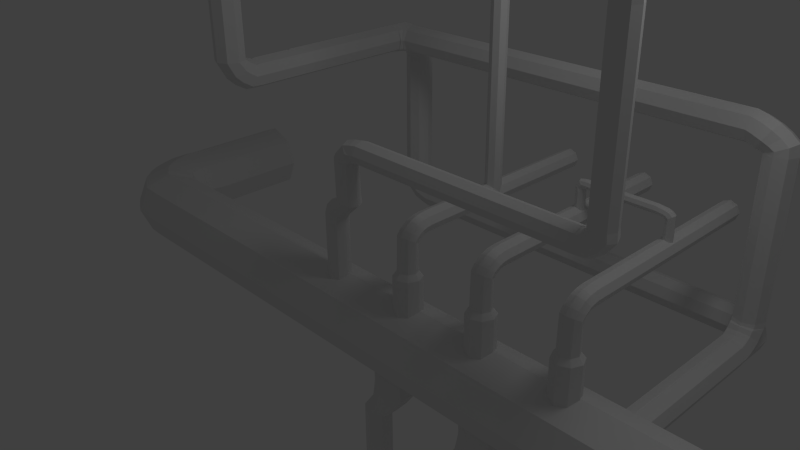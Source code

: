 # Source: Pipes.blend  (saved by Blender 2.63.0; exported with 4.5.12 LTS)
import bpy
from mathutils import Matrix  # noqa: F401  (used for matrix-valued properties, if any)

bpy.ops.wm.read_factory_settings(use_empty=True)
scene = bpy.context.scene
scene.name = 'Scene'

# ---- collections
col_collection_1 = bpy.data.collections.new('Collection 1'); scene.collection.children.link(col_collection_1)

# ---- world
world_world = bpy.data.worlds.new('World'); scene.world = world_world
world_world.color = (0.05088, 0.05088, 0.05088)
world_world.use_sun_shadow = False
world_world.sun_shadow_jitter_overblur = 0.0
world_world.cycles.sampling_method = 'MANUAL'
world_world.cycles.sample_map_resolution = 256

# ---- cameras
cam_camera = bpy.data.cameras.new('Camera')
cam_camera.clip_end = 100.0
cam_camera.lens = 35.0
cam_camera.sensor_width = 32.0
cam_camera.sensor_height = 18.0
cam_camera.ortho_scale = 7.314
cam_camera.dof.focus_distance = 0.0
cam_camera.dof.aperture_fstop = 128.0

# ---- lights
light_lamp = bpy.data.lights.new('Lamp', 'POINT')
light_lamp.transmission_factor = 0.0
light_lamp.cutoff_distance = 30.0
light_lamp.energy = 100.0
light_lamp.shadow_buffer_clip_start = 1.001
light_lamp.shadow_soft_size = 1.0
light_lamp.shadow_maximum_resolution = 0.006
light_lamp.use_absolute_resolution = True
light_lamp.cycles.use_multiple_importance_sampling = False

# ---- meshes
me_circle_010 = bpy.data.meshes.new('Circle.010')
me_circle_010.from_pydata([(0.5901, 0.5901, 2.347e-13), (0.5901, -0.5901, -2.347e-13), (-1.233e-09, 0.8345, 3.32e-13), (-7.419e-08, -0.8345, -3.32e-13), (0.8345, -3.648e-08, -1.451e-20), (-0.5901, -0.5901, -2.347e-13), (-0.8345, 9.951e-09, 3.959e-21), (-0.5901, 0.5901, 2.347e-13), (-0.5901, 0.5902, 8.561), (-1.233e-09, 0.8346, 8.561), (-0.8345, 9.352e-05, 8.561), (-0.5901, -0.59, 8.561), (-7.419e-08, -0.8344, 8.561), (0.5901, -0.59, 8.561), (0.8345, 9.348e-05, 8.561), (0.5901, 0.5902, 8.561), (0.5901, 0.5764, 9.012), (-1.233e-09, 0.8151, 9.064), (0.8345, 9.722e-05, 8.885), (0.5901, -0.5762, 8.758), (-7.419e-08, -0.8149, 8.706), (-0.5901, -0.5762, 8.758), (-0.8345, 9.727e-05, 8.885), (-0.5901, 0.5764, 9.012), (-0.5901, 0.4271, 9.47), (-1.233e-09, 0.6576, 9.551), (-0.8345, -0.1295, 9.274), (-0.5901, -0.6861, 9.078), (-7.419e-08, -0.9167, 8.997), (0.5901, -0.6861, 9.078), (0.8345, -0.1295, 9.274), (0.5901, 0.4271, 9.47), (-1.233e-09, 0.3711, 10.06), (0.5901, 0.1675, 9.924), (0.8345, -0.3239, 9.598), (0.5901, -0.8153, 9.271), (-7.419e-08, -1.019, 9.136), (-0.5901, -0.8153, 9.271), (-0.8345, -0.3239, 9.598), (-0.5901, 0.1675, 9.924), (-0.5901, -0.1393, 10.31), (-1.233e-09, 0.0177, 10.5), (-0.8345, -0.5183, 9.857), (-0.5901, -0.8974, 9.405), (-7.419e-08, -1.054, 9.217), (0.5901, -0.8974, 9.405), (0.8345, -0.5183, 9.857), (0.5901, -0.1393, 10.31), (0.5901, -0.5414, 10.56), (-1.233e-09, -0.4167, 10.77), (0.8345, -0.8423, 10.05), (0.5901, -1.143, 9.544), (-7.419e-08, -1.268, 9.334), (-0.5901, -1.143, 9.544), (-0.8345, -0.8423, 10.05), (-0.5901, -0.5414, 10.56), (-0.5901, -0.983, 10.82), (-1.233e-09, -0.9339, 11.06), (-0.8345, -1.102, 10.25), (-0.5901, -1.22, 9.668), (-7.419e-08, -1.269, 9.428), (0.5901, -1.22, 9.668), (0.8345, -1.102, 10.25), (0.5901, -0.983, 10.82), (-1.233e-09, -1.418, 11.15), (0.5901, -1.42, 10.9), (0.8345, -1.426, 10.31), (0.5901, -1.431, 9.721), (-7.419e-08, -1.433, 9.476), (-0.5901, -1.431, 9.721), (-0.8345, -1.426, 10.31), (-0.5901, -1.42, 10.9), (-1.233e-09, -10.04, 11.15), (-0.5901, -10.05, 10.9), (-0.8345, -10.05, 10.31), (-0.5901, -10.06, 9.721), (-7.419e-08, -10.06, 9.476), (0.5901, -10.06, 9.721), (0.8345, -10.05, 10.31), (0.5901, -10.05, 10.9), (0.5331, -10.56, 10.9), (0.003271, -10.3, 11.15), (0.7506, -10.68, 10.31), (0.5285, -10.57, 9.721), (-0.00327, -10.32, 9.476), (-0.5331, -10.06, 9.721), (-0.7506, -9.947, 10.31), (-0.5285, -10.05, 10.9), (-0.7651, -10.11, 9.721), (0.1171, -10.9, 10.9), (-0.319, -10.5, 11.15), (0.2947, -11.07, 10.31), (0.11, -10.91, 9.721), (-0.329, -10.51, 9.476), (-0.9428, -9.946, 10.31), (-0.758, -10.11, 10.9), (-0.9241, -10.17, 10.83), (-0.6256, -10.68, 11.08), (-1.051, -9.964, 10.24), (-0.9332, -10.18, 9.655), (-0.6386, -10.69, 9.41), (-0.3402, -11.2, 9.655), (-0.2127, -11.41, 10.24), (-0.331, -11.19, 10.83), (-1.116, -10.85, 11.11), (-0.9206, -11.41, 10.87), (-0.8457, -11.65, 10.29), (-0.935, -11.43, 9.695), (-1.136, -10.88, 9.444), (-1.331, -10.32, 9.682), (-1.406, -10.08, 10.27), (-1.317, -10.3, 10.86), (-1.42, -10.93, 11.13), (-1.439, -10.35, 10.87), (-1.459, -10.12, 10.27), (-1.468, -10.39, 9.691), (-1.461, -10.98, 9.466), (-1.442, -11.57, 9.73), (-1.421, -11.79, 10.33), (-1.412, -11.53, 10.91), (-23.57, -10.93, 11.13), (-23.57, -11.53, 10.91), (-23.58, -11.79, 10.33), (-23.6, -11.57, 9.73), (-23.62, -10.98, 9.466), (-23.62, -10.39, 9.691), (-23.61, -10.12, 10.27), (-23.59, -10.35, 10.87), (-24.03, -10.93, 11.11), (-23.98, -10.35, 10.85), (-23.84, -10.12, 10.27), (-23.69, -10.39, 9.706), (-23.62, -10.98, 9.492), (-23.67, -11.57, 9.751), (-23.82, -11.79, 10.33), (-23.97, -11.53, 10.89), (-24.56, -10.93, 10.87), (-24.43, -11.53, 10.68), (-24.14, -11.79, 10.18), (-23.84, -11.57, 9.658), (-23.72, -10.98, 9.423), (-23.84, -10.39, 9.611), (-24.14, -10.12, 10.11), (-24.44, -10.35, 10.63), (-24.82, -10.35, 10.35), (-25.01, -10.93, 10.53), (-24.36, -10.12, 9.957), (-23.91, -10.39, 9.586), (-23.73, -10.98, 9.451), (-23.93, -11.57, 9.631), (-24.38, -11.79, 10.02), (-24.83, -11.53, 10.39), (-25.07, -11.53, 9.955), (-25.28, -10.93, 10.04), (-24.55, -11.79, 9.706), (-24.01, -11.57, 9.441), (-23.78, -10.98, 9.314), (-23.98, -10.39, 9.401), (-24.51, -10.12, 9.649), (-25.05, -10.35, 9.914), (-25.25, -10.35, 9.499), (-25.51, -10.93, 9.543), (-24.66, -10.12, 9.423), (-24.08, -10.39, 9.359), (-23.86, -10.98, 9.345), (-24.12, -11.57, 9.39), (-24.71, -11.79, 9.466), (-25.29, -11.53, 9.53), (-25.29, -11.53, 9.074), (-25.52, -10.93, 9.063), (-24.71, -11.79, 9.074), (-24.11, -11.57, 9.064), (-23.85, -10.98, 9.049), (-24.07, -10.39, 9.038), (-24.66, -10.12, 9.037), (-25.25, -10.35, 9.048), (-25.52, -10.93, -0.8134), (-25.25, -10.35, -0.8285), (-24.66, -10.12, -0.8388), (-24.07, -10.39, -0.8383), (-23.85, -10.98, -0.8273), (-24.11, -11.57, -0.8123), (-24.71, -11.79, -0.802), (-25.29, -11.53, -0.8024), (-25.52, -10.93, -1.289), (-25.29, -11.49, -1.1), (-24.71, -11.75, -1.02), (-24.11, -11.54, -1.097), (-23.85, -10.98, -1.285), (-24.07, -10.42, -1.474), (-24.66, -10.17, -1.554), (-25.25, -10.38, -1.477), (-25.25, -10.73, -2.073), (-25.52, -11.16, -1.688), (-24.66, -10.56, -2.225), (-24.07, -10.76, -2.055), (-23.85, -11.22, -1.663), (-24.11, -11.65, -1.279), (-24.71, -11.82, -1.127), (-25.29, -11.61, -1.297), (-25.52, -11.4, -2.008), (-25.29, -11.7, -1.487), (-24.71, -11.83, -1.259), (-24.11, -11.72, -1.457), (-23.85, -11.44, -1.966), (-24.07, -11.15, -2.487), (-24.66, -11.02, -2.715), (-25.25, -11.12, -2.516), (-25.25, -11.49, -2.729), (-25.52, -11.64, -2.167), (-24.66, -11.44, -2.947), (-24.07, -11.51, -2.694), (-23.85, -11.67, -2.117), (-24.11, -11.82, -1.556), (-24.71, -11.88, -1.338), (-25.29, -11.8, -1.591), (-25.29, -11.96, -1.806), (-25.52, -11.96, -2.404), (-24.71, -11.96, -1.542), (-24.11, -11.97, -1.766), (-23.85, -9.853, -2.354), (-24.07, -11.98, -2.946), (-24.66, -11.97, -3.21), (-25.25, -11.97, -2.985), (-25.52, -21.58, -2.41), (-25.25, -21.59, -2.991), (-24.65, -21.6, -3.216), (-24.07, -21.6, -2.952), (-23.85, -21.6, -2.354), (-24.11, -21.59, -1.772), (-24.71, -21.58, -1.548), (-25.29, -21.58, -1.812), (-25.34, -11.55, -1.509), (-25.58, -10.96, -1.51), (-24.16, -11.55, -1.509), (-24.75, -11.79, -1.508), (-23.91, -10.96, -1.511), (-24.16, -10.37, -1.512), (-25.34, -10.37, -1.512), (-24.75, -10.12, -1.513), (-24.15, -11.52, 7.052), (-24.74, -11.77, 7.053), (-23.91, -10.93, 7.05), (-24.15, -10.34, 7.048), (-24.74, -10.1, 7.048), (-25.33, -10.34, 7.049), (-25.58, -10.93, 7.05), (-25.33, -11.52, 7.052), (-25.33, -11.51, 7.503), (-24.74, -11.75, 7.556), (-25.58, -10.93, 7.374), (-25.33, -10.36, 7.246), (-24.74, -10.12, 7.193), (-24.15, -10.36, 7.246), (-23.91, -10.93, 7.374), (-24.15, -11.51, 7.503), (-24.15, -11.36, 7.96), (-24.74, -11.59, 8.042), (-23.91, -10.8, 7.762), (-24.15, -10.25, 7.565), (-24.74, -10.02, 7.483), (-25.33, -10.25, 7.565), (-25.58, -10.8, 7.763), (-25.33, -11.36, 7.96), (-24.74, -11.3, 8.55), (-25.33, -11.1, 8.414), (-25.58, -10.61, 8.086), (-25.33, -10.12, 7.758), (-24.74, -9.913, 7.622), (-24.15, -10.12, 7.758), (-23.91, -10.61, 8.086), (-24.15, -11.1, 8.414), (-24.15, -10.79, 8.798), (-24.74, -10.95, 8.986), (-23.91, -10.41, 8.345), (-24.15, -10.03, 7.891), (-24.74, -9.877, 7.704), (-25.33, -10.03, 7.892), (-25.58, -10.41, 8.345), (-25.33, -10.79, 8.798), (-25.33, -10.39, 9.047), (-24.74, -10.51, 9.257), (-25.58, -10.09, 8.538), (-25.33, -9.787, 8.03), (-24.74, -9.663, 7.819), (-24.15, -9.787, 8.03), (-23.91, -10.09, 8.538), (-24.15, -10.39, 9.047), (-24.15, -9.944, 9.31), (-24.74, -9.992, 9.55), (-23.91, -9.827, 8.732), (-24.15, -9.71, 8.153), (-24.74, -9.662, 7.914), (-25.33, -9.71, 8.154), (-25.58, -9.827, 8.732), (-25.33, -9.944, 9.31), (-24.74, -9.508, 9.63), (-25.33, -9.506, 9.386), (-25.58, -9.503, 8.796), (-25.33, -9.499, 8.206), (-24.74, -9.498, 7.961), (-24.15, -9.499, 8.206), (-23.91, -9.503, 8.796), (-24.15, -9.506, 9.386), (-24.74, -0.8812, 9.605), (-24.15, -0.8799, 9.36), (-23.91, -0.8764, 8.77), (-24.15, -0.8728, 8.18), (-24.74, -0.8711, 7.936), (-25.33, -0.8724, 8.18), (-25.57, -0.8759, 8.771), (-25.33, -0.8795, 9.361), (-25.27, -0.362, 9.359), (-24.74, -0.6212, 9.604), (-25.49, -0.2521, 8.769), (-25.27, -0.3559, 8.179), (-24.74, -0.6127, 7.935), (-24.21, -0.8719, 8.18), (-23.99, -0.9818, 8.77), (-24.21, -0.878, 9.36), (-23.98, -0.8209, 9.36), (-24.42, -0.4257, 9.603), (-24.86, -0.02874, 9.358), (-25.03, 0.1375, 8.767), (-24.85, -0.02437, 8.178), (-24.41, -0.4195, 7.934), (-23.97, -0.8165, 8.18), (-23.8, -0.9828, 8.77), (-23.82, -0.7542, 9.294), (-24.11, -0.2443, 9.537), (-23.69, -0.9646, 8.704), (-23.81, -0.7524, 8.114), (-24.1, -0.2417, 7.868), (-24.4, 0.2681, 8.111), (-24.53, 0.4786, 8.7), (-24.41, 0.2663, 9.291), (-23.62, -0.07409, 9.57), (-23.82, 0.485, 9.33), (-23.89, 0.723, 8.742), (-23.8, 0.5005, 8.15), (-23.6, -0.0521, 7.901), (-23.41, -0.6112, 8.14), (-23.33, -0.8492, 8.728), (-23.42, -0.6267, 9.32), (-23.32, 0.001232, 9.59), (-23.3, -0.5809, 9.328), (-23.28, -0.8071, 8.731), (-23.27, -0.5447, 8.149), (-23.28, 0.0525, 7.923), (-23.3, 0.6347, 8.185), (-23.32, 0.8608, 8.782), (-23.33, 0.5984, 9.364), (-1.166, -0.005657, 9.585), (-1.173, 0.5915, 9.359), (-1.164, 0.8539, 8.776), (-1.144, 0.6278, 8.179), (-1.125, 0.04561, 7.917), (-1.117, -0.5516, 8.144), (-1.127, -0.8139, 8.726), (-1.146, -0.5878, 9.323), (-0.705, -0.005877, 9.559), (-0.7582, -0.588, 9.302), (-0.9014, -0.814, 8.722), (-1.051, -0.5515, 8.159), (-1.119, 0.04569, 7.943), (-1.065, 0.6278, 8.2), (-0.9222, 0.8538, 8.78), (-0.7729, 0.5914, 9.343), (-0.1811, -0.006754, 9.316), (-0.305, 0.5906, 9.127), (-0.6021, 0.8533, 8.627), (-0.8985, 0.6275, 8.108), (-1.02, 0.04545, 7.875), (-0.8966, -0.5519, 8.064), (-0.5995, -0.8146, 8.565), (-0.3031, -0.5888, 9.083), (0.07605, -0.5897, 8.8), (0.2698, -0.007891, 8.978), (-0.3775, -0.8151, 8.41), (-0.8253, -0.552, 8.039), (-1.005, 0.04553, 7.902), (-0.8111, 0.6274, 8.08), (-0.3575, 0.8527, 8.47), (0.0902, 0.5896, 8.841), (0.3313, 0.5882, 8.404), (0.5387, -0.009405, 8.492), (-0.1944, 0.8518, 8.155), (-0.7305, 0.6268, 7.891), (-0.9629, 0.04512, 7.766), (-0.7554, -0.5525, 7.854), (-0.2297, -0.8161, 8.103), (0.3063, -0.5911, 8.367), (0.5106, -0.5924, 7.952), (0.7715, -0.01094, 7.994), (-0.08261, -0.8168, 7.877), (-0.6606, -0.5527, 7.812), (-0.8848, 0.04518, 7.797), (-0.6238, 0.6266, 7.839), (-0.03061, 0.851, 7.914), (0.5474, 0.5869, 7.979), (0.553, 0.5856, 7.523), (0.7773, -0.01236, 7.514), (-0.0285, 0.8499, 7.523), (-0.6265, 0.6257, 7.513), (-0.8907, 0.04431, 7.5), (-0.6664, -0.5536, 7.491), (-0.0849, -0.8179, 7.491), (0.5131, -0.5937, 7.5), (0.775, -0.04145, -2.362), (0.5107, -0.6228, -2.376), (-0.08724, -0.847, -2.385), (-0.6687, -0.5827, -2.385), (-0.893, 0.01522, -2.376), (-0.6288, 0.5966, -2.363), (-0.03084, 0.8208, -2.353), (0.5506, 0.5565, -2.353), (0.7748, -0.04364, -2.838), (0.5505, 0.5242, -2.65), (-0.0309, 0.7765, -2.571), (-0.6289, 0.5654, -2.647), (-0.8932, 0.01467, -2.834), (-0.6688, -0.5532, -3.021), (-0.0874, -0.8055, -3.1), (0.5106, -0.5944, -3.024), (0.5106, -0.2462, -3.621), (0.7748, 0.1913, -3.238), (-0.08744, -0.412, -3.772), (-0.6689, -0.209, -3.603), (-0.8932, 0.244, -3.212), (-0.6289, 0.6815, -2.829), (-0.03091, 0.8473, -2.678), (0.5505, 0.6443, -2.848), (0.7748, 0.4295, -3.558), (0.5505, 0.7249, -3.038), (-0.03093, 0.8593, -2.81), (-0.6289, 0.7539, -3.008), (-0.8932, 0.4706, -3.516), (-0.6689, 0.1752, -4.036), (-0.08741, 0.0408, -4.264), (0.5106, 0.1461, -4.066), (0.5106, 0.5152, -4.279), (0.7749, 0.6679, -3.718), (-0.08734, 0.4607, -4.497), (-0.6688, 0.5364, -4.244), (-0.8931, 0.6979, -3.668), (-0.6289, 0.8505, -3.107), (-0.03094, 0.905, -2.889), (0.5505, 0.8293, -3.143), (0.5505, 0.9842, -3.358), (0.7749, 0.9856, -3.956), (-0.03096, 0.9881, -3.093), (-0.6289, 0.9951, -3.318), (-0.8931, 1.001, -3.899), (-0.6687, 1.002, -4.497), (-0.08723, 0.9983, -4.761), (0.5107, 0.9914, -4.537), (0.7785, 12.73, -3.99), (0.5144, 12.73, -4.572), (-0.08359, 12.74, -4.796), (-0.6651, 12.74, -4.532), (-0.8895, 12.74, -3.934), (-0.6253, 12.74, -3.352), (-0.02732, 12.73, -3.128), (0.5542, 12.73, -3.392), (-13.12, -4.458, 3.129), (-13.43, -4.46, 2.383), (-12.81, -4.46, 2.383), (-12.81, -4.458, 3.001), (-12.68, -4.459, 2.692), (-13.12, -4.46, 2.255), (-13.56, -4.459, 2.692), (-13.43, -4.458, 3.001), (-13.42, 7.971, 2.964), (-13.11, 7.972, 3.092), (-13.55, 7.97, 2.655), (-13.42, 7.97, 2.346), (-13.11, 7.969, 2.218), (-12.81, 7.969, 2.346), (-12.68, 7.97, 2.655), (-12.81, 7.971, 2.964), (-22.6, -9.279, -2.508), (-23.14, -9.279, -2.732), (-23.37, -9.281, -3.272), (-23.14, -9.282, -3.811), (-22.6, -9.283, -4.035), (-22.06, -9.283, -3.812), (-21.84, -9.281, -3.272), (-22.06, -9.279, -2.732), (-22.6, -7.178, -2.514), (-22.06, -7.179, -2.738), (-21.84, -7.18, -3.278), (-22.06, -7.182, -3.818), (-22.6, -7.182, -4.041), (-23.14, -7.182, -3.818), (-23.37, -7.18, -3.278), (-23.14, -7.178, -2.738), (-22.6, -6.879, -2.738), (-22.98, -6.879, -2.897), (-23.14, -6.88, -3.279), (-22.98, -6.881, -3.661), (-22.6, -6.882, -3.819), (-22.22, -6.881, -3.661), (-22.06, -6.88, -3.279), (-22.22, -6.879, -2.897), (-22.6, -5.447, -2.807), (-22.98, -5.372, -2.947), (-23.14, -5.192, -3.284), (-22.98, -5.012, -3.621), (-22.6, -4.938, -3.761), (-22.22, -5.012, -3.621), (-22.06, -5.192, -3.284), (-22.22, -5.372, -2.947), (-22.6, -5.303, -2.674), (-22.22, -5.205, -2.798), (-22.06, -4.967, -3.097), (-22.22, -4.729, -3.396), (-22.6, -4.63, -3.52), (-22.98, -4.728, -3.396), (-23.14, -4.966, -3.097), (-22.98, -5.205, -2.798), (-22.98, -5.054, -2.541), (-22.6, -5.184, -2.451), (-23.14, -4.74, -2.76), (-22.98, -4.427, -2.979), (-22.6, -4.297, -3.069), (-22.22, -4.427, -2.979), (-22.06, -4.741, -2.76), (-22.22, -5.054, -2.541), (-22.22, -5.023, -2.365), (-22.6, -5.172, -2.31), (-22.06, -4.665, -2.498), (-22.22, -4.306, -2.63), (-22.6, -4.158, -2.685), (-22.98, -4.306, -2.63), (-23.14, -4.665, -2.497), (-22.98, -5.023, -2.365), (-22.98, -5.008, -2.197), (-22.6, -5.167, -2.197), (-23.14, -4.626, -2.197), (-22.98, -4.244, -2.198), (-22.6, -4.086, -2.198), (-22.22, -4.244, -2.198), (-22.06, -4.626, -2.198), (-22.22, -5.009, -2.197), (-22.6, -5.133, 9.244), (-22.22, -4.975, 9.243), (-22.06, -4.593, 9.243), (-22.22, -4.211, 9.243), (-22.6, -4.052, 9.243), (-22.98, -4.21, 9.243), (-23.14, -4.592, 9.243), (-22.98, -4.975, 9.244), (-22.65, -4.238, 3.775), (-22.83, -4.239, 3.699), (-22.91, -4.239, 3.516), (-22.83, -4.24, 3.332), (-22.65, -4.24, 3.256), (-22.47, -4.24, 3.332), (-22.39, -4.239, 3.515), (-22.47, -4.239, 3.699), (-22.49, -3.125, 3.696), (-22.42, -3.161, 3.512), (-22.49, -3.126, 3.329), (-22.81, -2.953, 3.328), (-22.88, -2.917, 3.512), (-22.81, -2.952, 3.695), (-22.65, -3.038, 3.771), (-22.8, -2.931, 3.695), (-22.86, -2.887, 3.512), (-22.8, -2.932, 3.328), (-22.65, -3.04, 3.252), (-22.5, -3.147, 3.329), (-22.44, -3.191, 3.512), (-22.5, -3.146, 3.696), (-22.37, -3.054, 3.695), (-22.5, -2.926, 3.771), (-22.32, -3.108, 3.512), (-22.37, -3.056, 3.328), (-22.5, -2.927, 3.252), (-22.63, -2.798, 3.328), (-22.69, -2.745, 3.511), (-22.63, -2.797, 3.695), (-22.45, -2.734, 3.694), (-22.35, -2.888, 3.771), (-22.49, -2.671, 3.511), (-22.45, -2.735, 3.327), (-22.35, -2.89, 3.252), (-22.25, -3.044, 3.328), (-22.21, -3.107, 3.512), (-22.25, -3.043, 3.695), (-21.94, -3.035, 3.695), (-21.94, -2.851, 3.771), (-21.94, -3.111, 3.512), (-21.94, -3.036, 3.328), (-21.94, -2.852, 3.252), (-21.94, -2.669, 3.327), (-21.94, -2.592, 3.51), (-21.94, -2.668, 3.694), (-18.22, -2.852, 3.77), (-18.17, -2.676, 3.693), (-18.15, -2.604, 3.51), (-18.17, -2.678, 3.326), (-18.23, -2.854, 3.251), (-18.28, -3.029, 3.327), (-18.3, -3.101, 3.511), (-18.28, -3.028, 3.694), (-18.0, -2.852, 3.77), (-18.13, -2.984, 3.694), (-18.18, -3.039, 3.511), (-18.13, -2.985, 3.327), (-18.0, -2.854, 3.251), (-17.87, -2.722, 3.326), (-17.82, -2.667, 3.51), (-17.87, -2.721, 3.693), (-17.76, -2.891, 3.694), (-17.92, -2.965, 3.77), (-17.69, -2.86, 3.51), (-17.76, -2.892, 3.327), (-17.93, -2.966, 3.251), (-18.09, -3.04, 3.327), (-18.16, -3.071, 3.511), (-18.09, -3.039, 3.694), (-17.85, -3.077, 3.77), (-18.03, -3.096, 3.694), (-18.11, -3.105, 3.511), (-18.03, -3.097, 3.328), (-17.85, -3.079, 3.251), (-17.67, -3.06, 3.327), (-17.59, -3.051, 3.511), (-17.67, -3.059, 3.694), (-17.7, -3.267, 3.695), (-17.89, -3.265, 3.771), (-17.63, -3.269, 3.511), (-17.7, -3.268, 3.328), (-17.89, -3.266, 3.252), (-18.07, -3.264, 3.328), (-18.15, -3.262, 3.512), (-18.07, -3.263, 3.695), (-17.89, -4.78, 3.775), (-18.07, -4.778, 3.699), (-18.15, -4.778, 3.516), (-18.07, -4.779, 3.332), (-17.89, -4.782, 3.256), (-17.7, -4.784, 3.332), (-17.63, -4.784, 3.516), (-17.7, -4.783, 3.699), (-17.81, -9.28, -2.509), (-18.35, -9.281, -2.733), (-18.57, -9.282, -3.273), (-18.35, -9.284, -3.813), (-17.81, -9.285, -4.036), (-17.27, -9.284, -3.813), (-17.04, -9.283, -3.273), (-17.27, -9.281, -2.733), (-17.81, -7.179, -2.516), (-17.27, -7.18, -2.739), (-17.04, -7.182, -3.279), (-17.27, -7.183, -3.819), (-17.81, -7.184, -4.042), (-18.35, -7.183, -3.819), (-18.57, -7.181, -3.279), (-18.35, -7.18, -2.739), (-17.81, -6.88, -2.739), (-18.19, -6.88, -2.898), (-18.35, -6.881, -3.28), (-18.19, -6.883, -3.662), (-17.81, -6.883, -3.82), (-17.42, -6.883, -3.662), (-17.27, -6.882, -3.28), (-17.42, -6.881, -2.898), (-17.42, -5.014, -3.622), (-18.19, -5.014, -3.622), (-18.35, -5.193, -3.285), (-17.81, -5.448, -2.808), (-18.19, -5.373, -2.948), (-17.81, -4.939, -3.762), (-17.26, -5.194, -3.285), (-17.42, -5.374, -2.948), (-17.81, -5.305, -2.675), (-17.42, -5.206, -2.799), (-17.26, -4.968, -3.098), (-17.42, -4.73, -3.397), (-17.81, -4.631, -3.521), (-18.19, -4.73, -3.397), (-18.35, -4.968, -3.098), (-18.19, -5.206, -2.799), (-18.19, -5.055, -2.542), (-17.81, -5.185, -2.452), (-18.35, -4.742, -2.761), (-18.19, -4.428, -2.98), (-17.8, -4.299, -3.07), (-17.42, -4.429, -2.98), (-17.26, -4.742, -2.761), (-17.42, -5.055, -2.542), (-17.42, -5.025, -2.366), (-17.81, -5.173, -2.311), (-17.26, -4.666, -2.499), (-17.42, -4.308, -2.632), (-17.8, -4.159, -2.686), (-18.19, -4.308, -2.631), (-18.35, -4.666, -2.499), (-18.19, -5.024, -2.366), (-18.19, -5.01, -2.198), (-17.81, -5.168, -2.198), (-18.35, -4.628, -2.199), (-18.19, -4.245, -2.199), (-17.8, -4.087, -2.199), (-17.42, -4.246, -2.199), (-17.26, -4.628, -2.199), (-17.42, -5.01, -2.199), (-17.8, -5.135, 9.242), (-17.42, -4.976, 9.242), (-17.26, -4.594, 9.242), (-17.42, -4.212, 9.242), (-17.8, -4.054, 9.242), (-18.18, -4.212, 9.242), (-18.34, -4.594, 9.242), (-18.18, -4.976, 9.242), (-13.07, -9.282, -2.511), (-13.61, -9.282, -2.734), (-13.84, -9.284, -3.274), (-13.61, -9.285, -3.814), (-13.08, -9.286, -4.037), (-12.54, -9.286, -3.814), (-12.31, -9.284, -3.274), (-12.53, -9.282, -2.734), (-13.07, -7.181, -2.517), (-12.53, -7.182, -2.74), (-12.31, -7.183, -3.28), (-12.53, -7.185, -3.82), (-13.07, -7.185, -4.044), (-13.61, -7.185, -3.82), (-13.84, -7.183, -3.28), (-13.61, -7.181, -2.74), (-13.07, -6.882, -2.741), (-13.46, -6.882, -2.899), (-13.61, -6.883, -3.281), (-13.46, -6.884, -3.663), (-13.07, -6.885, -3.822), (-12.69, -6.884, -3.663), (-12.53, -6.883, -3.281), (-12.69, -6.882, -2.899), (-13.07, -5.45, -2.809), (-12.69, -5.375, -2.949), (-13.07, -4.941, -3.763), (-13.61, -5.195, -3.286), (-13.46, -5.375, -2.949), (-13.46, -5.015, -3.623), (-12.69, -5.015, -3.623), (-12.53, -5.195, -3.286), (-13.07, -5.306, -2.676), (-12.69, -5.208, -2.8), (-12.53, -4.97, -3.099), (-12.69, -4.732, -3.398), (-13.07, -4.633, -3.522), (-13.46, -4.731, -3.398), (-13.61, -4.969, -3.099), (-13.46, -5.207, -2.8), (-13.46, -5.057, -2.543), (-13.07, -5.187, -2.453), (-13.61, -4.743, -2.762), (-13.46, -4.43, -2.981), (-13.07, -4.3, -3.072), (-12.69, -4.43, -2.981), (-12.53, -4.744, -2.762), (-12.69, -5.057, -2.544), (-12.69, -5.026, -2.367), (-13.07, -5.174, -2.312), (-12.53, -4.668, -2.5), (-12.69, -4.309, -2.633), (-13.07, -4.161, -2.688), (-13.46, -4.309, -2.632), (-13.61, -4.667, -2.5), (-13.46, -5.026, -2.367), (-13.46, -5.011, -2.2), (-13.07, -5.17, -2.2), (-13.61, -4.629, -2.2), (-13.46, -4.247, -2.2), (-13.07, -4.089, -2.2), (-12.69, -4.247, -2.2), (-12.53, -4.629, -2.2), (-12.69, -5.012, -2.2), (-13.07, -5.136, 9.241), (-12.69, -4.978, 9.241), (-12.53, -4.596, 9.241), (-12.69, -4.213, 9.241), (-13.07, -4.055, 9.241), (-13.45, -4.213, 9.241), (-13.61, -4.595, 9.241), (-13.45, -4.978, 9.241), (-7.946, -9.689, -2.413), (-8.614, -9.69, -2.69), (-7.946, -9.695, -4.302), (-7.279, -9.694, -4.026), (-7.002, -9.692, -3.358), (-7.278, -9.69, -2.69), (-8.614, -9.694, -4.025), (-8.89, -9.692, -3.357), (-7.946, -9.69, -2.732), (-8.389, -9.69, -2.915), (-8.572, -9.692, -3.358), (-8.389, -9.693, -3.8), (-7.946, -9.694, -3.984), (-7.504, -9.693, -3.801), (-7.32, -9.692, -3.358), (-7.503, -9.691, -2.915), (-7.508, -5.536, -2.927), (-7.945, -5.606, -2.744), (-8.382, -5.677, -2.927), (-8.563, -5.708, -3.369), (-8.382, -5.68, -3.812), (-7.945, -5.61, -3.996), (-7.508, -5.539, -3.813), (-7.327, -5.508, -3.37), (-7.69, -4.998, -2.929), (-7.531, -4.908, -3.372), (-7.691, -5.0, -3.814), (-8.075, -5.221, -3.997), (-8.459, -5.441, -3.813), (-8.618, -5.531, -3.37), (-8.458, -5.438, -2.927), (-8.074, -5.217, -2.745), (-8.528, -4.893, -2.746), (-8.942, -5.051, -2.928), (-9.114, -5.117, -3.371), (-8.942, -5.053, -3.814), (-8.528, -4.897, -3.998), (-8.114, -4.739, -3.815), (-7.943, -4.673, -3.372), (-8.114, -4.736, -2.93), (-8.544, -4.505, -2.93), (-8.362, -4.48, -3.373), (-8.544, -4.508, -3.816), (-8.982, -4.572, -3.999), (-9.42, -4.636, -3.815), (-9.601, -4.661, -3.372), (-9.42, -4.633, -2.93), (-8.982, -4.569, -2.746), (-8.917, -4.245, -2.747), (-9.359, -4.242, -2.931), (-9.543, -4.242, -3.373), (-9.36, -4.245, -3.816), (-8.917, -4.248, -4.0), (-8.474, -4.251, -3.816), (-8.291, -4.251, -3.374), (-8.474, -4.248, -2.931), (-8.413, -2.238, -2.937), (-8.232, -2.213, -3.38), (-8.413, -2.24, -3.822), (-8.852, -2.304, -4.005), (-9.29, -2.366, -3.822), (-9.471, -2.391, -3.379), (-9.29, -2.364, -2.936), (-8.851, -2.3, -2.753), (-8.981, -2.105, -2.754), (-9.399, -2.251, -2.937), (-9.573, -2.312, -3.379), (-9.4, -2.253, -3.822), (-8.981, -2.109, -4.006), (-8.563, -1.964, -3.823), (-8.389, -1.903, -3.381), (-8.562, -1.962, -2.938), (-9.117, -1.409, -2.939), (-8.985, -1.282, -3.382), (-9.117, -1.411, -3.825), (-9.435, -1.72, -4.007), (-9.753, -2.028, -3.823), (-9.884, -2.154, -3.379), (-9.752, -2.025, -2.937), (-9.435, -1.716, -2.755), (-9.694, -1.716, -2.755), (-9.77, -2.153, -2.937), (-9.801, -2.335, -3.379), (-9.77, -2.156, -3.822), (-9.694, -1.72, -4.007), (-9.618, -1.283, -3.825), (-9.587, -1.101, -3.383), (-9.618, -1.281, -2.939), (-10.03, -1.209, -2.939), (-10.04, -1.027, -3.383), (-10.03, -1.212, -3.825), (-10.02, -1.655, -4.007), (-10.0, -2.097, -3.822), (-9.999, -2.279, -3.379), (-10.0, -2.094, -2.937), (-10.02, -1.651, -2.755), (-22.71, -2.09, -2.934), (-22.7, -2.275, -3.376), (-22.71, -2.093, -3.819), (-22.74, -1.208, -3.822), (-22.74, -1.024, -3.38), (-22.74, -1.206, -2.936), (-22.68, -1.208, -2.936), (-22.66, -1.026, -3.38), (-22.68, -1.21, -3.822), (-22.72, -1.651, -4.004), (-22.77, -2.091, -3.819), (-22.79, -2.272, -3.376), (-22.77, -2.088, -2.934), (-22.72, -1.647, -2.752), (-23.11, -1.647, -2.752), (-23.29, -2.052, -2.934), (-23.37, -2.221, -3.376), (-23.29, -2.055, -3.819), (-23.11, -1.651, -4.004), (-22.93, -1.246, -3.822), (-22.86, -1.078, -3.38), (-22.93, -1.244, -2.936), (-23.32, -0.9195, -2.937), (-23.25, -0.7534, -3.38), (-23.32, -0.9221, -3.823), (-23.68, -1.73, -3.82), (-23.76, -1.897, -3.377), (-23.68, -1.728, -2.935), (-23.5, -1.323, -2.753), (-23.8, -1.652, -2.935), (-23.92, -1.79, -3.377), (-23.8, -1.655, -3.82), (-23.5, -1.327, -4.005), (-23.2, -0.9975, -3.822), (-23.08, -0.86, -3.38), (-23.2, -0.9949, -2.937), (-23.34, -0.8539, -2.937), (-23.17, -0.7949, -3.38), (-23.34, -0.8565, -3.823), (-23.76, -1.003, -4.006), (-24.18, -1.148, -3.822), (-24.35, -1.207, -3.379), (-24.18, -1.145, -2.936), (-23.76, -0.9989, -2.753), (-23.7, -0.7397, -2.754), (-24.14, -0.7438, -2.937), (-24.32, -0.7465, -3.38), (-24.14, -0.7464, -3.823), (-23.7, -0.7433, -4.006), (-23.25, -0.7392, -3.823), (-23.07, -0.7365, -3.38), (-23.25, -0.7366, -2.938), (-23.25, 7.561, -2.962), (-23.07, 7.561, -3.405), (-23.25, 7.558, -3.848), (-23.69, 7.554, -4.031), (-24.14, 7.551, -3.847), (-24.32, 7.551, -3.405), (-24.14, 7.553, -2.962), (-23.69, 7.558, -2.779), (-23.32, -13.16, -1.86), (-24.33, -13.16, -2.442), (-24.33, -13.16, -3.604), (-23.32, -13.16, -4.186), (-22.32, -13.16, -3.605), (-22.32, -13.16, -2.442), (-22.35, -14.3, -2.439), (-23.33, -14.57, -4.182), (-23.32, -14.56, -1.856), (-22.35, -14.3, -3.601), (-24.3, -14.82, -3.599), (-24.3, -14.82, -2.437), (-22.94, -15.34, -2.035), (-23.69, -15.73, -2.525), (-23.69, -15.73, -3.506), (-22.94, -15.34, -3.999), (-22.18, -14.95, -3.509), (-22.18, -14.95, -2.527), (-21.96, -15.66, -2.62), (-21.96, -15.66, -3.412), (-22.47, -16.12, -3.807), (-22.98, -16.57, -3.409), (-22.98, -16.57, -2.617), (-22.47, -16.12, -2.223), (-21.93, -20.32, -2.21), (-22.57, -18.36, -2.662), (-22.57, -17.65, -3.357), (-21.93, -16.74, -3.805), (-21.24, -16.69, -3.409), (-21.24, -16.69, -2.617), (-21.24, -21.67, -2.603), (-21.24, -21.67, -3.395), (-21.93, -21.73, -3.79), (-22.5, -21.76, -3.328), (-22.5, -21.76, -2.668), (-21.93, -21.72, -2.206), (-17.88, -13.16, -1.862), (-18.89, -13.16, -2.443), (-18.89, -13.16, -3.606), (-17.88, -13.17, -4.187), (-16.87, -13.17, -3.606), (-16.87, -13.16, -2.443), (-16.91, -14.3, -3.603), (-17.88, -14.57, -4.183), (-17.88, -14.56, -1.858), (-16.91, -14.3, -2.44), (-18.85, -14.83, -3.601), (-18.85, -14.82, -2.438), (-17.49, -15.34, -2.036), (-18.25, -15.73, -2.526), (-18.25, -15.73, -3.508), (-17.49, -15.34, -4.0), (-16.73, -14.95, -3.51), (-16.73, -14.95, -2.529), (-16.51, -15.66, -2.621), (-16.51, -15.67, -3.413), (-17.02, -16.12, -3.808), (-17.54, -16.57, -3.411), (-17.54, -16.57, -2.618), (-17.02, -16.12, -2.224), (-16.48, -16.74, -2.222), (-17.16, -16.79, -2.618), (-17.16, -16.79, -3.41), (-16.48, -16.74, -3.806), (-15.8, -16.69, -3.411), (-15.8, -16.69, -2.619), (-15.8, -21.67, -2.604), (-15.8, -21.68, -3.396), (-16.48, -21.73, -3.792), (-17.17, -21.78, -3.395), (-17.17, -21.78, -2.603), (-16.48, -21.72, -2.207), (-11.79, -13.16, -1.863), (-12.79, -13.16, -2.444), (-12.79, -13.17, -3.607), (-11.79, -13.17, -4.189), (-10.78, -13.17, -3.608), (-10.78, -13.16, -2.445), (-10.81, -14.3, -2.441), (-12.76, -14.83, -3.602), (-10.81, -14.31, -3.604), (-11.79, -14.57, -4.185), (-12.76, -14.82, -2.439), (-11.79, -14.56, -1.859), (-11.4, -15.34, -2.038), (-12.15, -15.73, -2.527), (-12.15, -15.73, -3.509), (-11.4, -15.35, -4.001), (-10.64, -14.96, -3.512), (-10.64, -14.95, -2.53), (-10.42, -15.67, -2.623), (-10.42, -15.67, -3.415), (-10.93, -16.12, -3.809), (-11.45, -16.58, -3.412), (-11.45, -16.57, -2.62), (-10.93, -16.12, -2.225), (-10.39, -16.74, -2.224), (-11.07, -16.79, -2.619), (-11.07, -16.8, -3.411), (-10.39, -16.75, -3.808), (-9.703, -16.69, -3.412), (-9.703, -16.69, -2.62), (-9.704, -21.68, -2.605), (-9.704, -21.68, -3.397), (-10.39, -21.73, -3.793), (-11.07, -21.78, -3.397), (-11.07, -21.78, -2.605), (-10.39, -21.73, -2.209), (9.305, -11.08, -1.046), (9.326, -9.545, -1.684), (9.334, -8.916, -3.218), (9.325, -9.555, -4.748), (9.304, -11.09, -5.378), (9.283, -12.62, -4.739), (9.274, -13.25, -3.205), (9.284, -12.61, -1.675), (-38.56, -12.59, -1.664), (-38.57, -13.23, -3.194), (-38.56, -12.6, -4.727), (-38.54, -11.07, -5.366), (-38.52, -9.54, -4.736), (-38.51, -8.901, -3.207), (-38.52, -9.531, -1.673), (-38.54, -11.06, -1.034), (9.499, -11.08, -1.117), (9.64, -12.61, -1.731), (10.02, -13.25, -3.213), (10.42, -12.62, -4.694), (10.6, -11.09, -5.306), (10.46, -9.555, -4.692), (10.08, -8.916, -3.211), (9.681, -9.546, -1.73), (9.689, -11.07, -0.9309), (9.951, -9.545, -1.514), (10.55, -8.915, -2.927), (11.12, -9.554, -4.343), (11.35, -11.09, -4.933), (11.08, -12.62, -4.35), (10.49, -13.25, -2.937), (9.912, -12.61, -1.52), (10.01, -11.07, -0.7291), (10.33, -12.61, -1.272), (11.15, -13.25, -2.568), (11.97, -12.62, -3.859), (12.33, -11.09, -4.388), (12.01, -9.553, -3.846), (11.2, -8.914, -2.549), (10.37, -9.545, -1.258), (10.09, -11.07, -0.4858), (10.56, -9.544, -0.9187), (11.66, -8.913, -1.984), (12.75, -9.551, -3.059), (13.19, -11.08, -3.512), (12.72, -12.61, -3.079), (11.62, -13.24, -2.013), (10.53, -12.61, -0.9393), (10.17, -11.07, -0.256), (10.67, -12.61, -0.6421), (11.9, -13.24, -1.55), (13.14, -12.61, -2.447), (13.67, -11.08, -2.809), (13.17, -9.549, -2.423), (11.94, -8.911, -1.515), (10.69, -9.543, -0.6176), (10.71, -9.542, -0.3362), (10.13, -11.07, -0.09303), (12.12, -8.91, -0.9521), (13.51, -9.546, -1.58), (14.08, -11.08, -1.852), (13.5, -12.61, -1.609), (12.09, -13.24, -0.9929), (10.7, -12.6, -0.365), (10.2, -11.07, 0.1486), (10.81, -12.6, -0.03124), (12.28, -13.24, -0.4345), (13.76, -12.61, -0.8249), (14.38, -11.08, -0.9738), (13.78, -9.544, -0.7939), (12.3, -8.908, -0.3907), (10.82, -9.541, -0.0002468), (10.13, -11.07, 0.434), (10.77, -9.54, 0.3935), (12.29, -8.906, 0.2635), (13.82, -9.542, 0.1201), (14.45, -11.07, 0.04729), (13.81, -12.6, 0.0878), (12.29, -13.24, 0.2179), (10.76, -12.6, 0.3613), (10.03, -11.07, 0.8705), (10.67, -12.6, 0.8612), (12.2, -13.24, 0.871), (13.73, -12.6, 0.8943), (14.36, -11.07, 0.9173), (13.73, -9.539, 0.9267), (12.2, -8.904, 0.9168), (10.67, -9.538, 0.8936), (10.03, -11.05, 7.03), (10.67, -9.52, 7.053), (12.2, -8.886, 7.076), (13.73, -9.521, 7.086), (14.37, -11.05, 7.077), (13.73, -12.58, 7.054), (12.2, -13.22, 7.03), (10.67, -12.58, 7.02), (-38.77, -12.58, -1.664), (-38.67, -13.21, -3.194), (-38.77, -12.58, -4.727), (-39.0, -11.07, -5.366), (-39.23, -9.557, -4.736), (-39.33, -8.925, -3.206), (-39.23, -9.548, -1.673), (-39.0, -11.06, -1.034), (-39.36, -12.74, -1.664), (-39.16, -13.35, -3.193), (-39.36, -12.75, -4.727), (-39.84, -11.3, -5.365), (-40.33, -9.847, -4.735), (-40.53, -9.24, -3.205), (-40.33, -9.838, -1.672), (-39.84, -11.29, -1.033), (-39.44, -12.8, -1.663), (-39.15, -13.37, -3.193), (-39.44, -12.81, -4.726), (-40.15, -11.46, -5.365), (-40.85, -10.09, -4.734), (-41.15, -9.526, -3.204), (-40.85, -10.08, -1.671), (-40.15, -11.44, -1.033), (-39.53, -12.91, -1.663), (-39.12, -13.4, -3.193), (-39.54, -12.92, -4.726), (-40.53, -11.76, -5.364), (-41.53, -10.6, -4.733), (-41.94, -10.11, -3.202), (-41.53, -10.59, -1.669), (-40.53, -11.75, -1.032), (-39.91, -13.29, -1.662), (-39.46, -13.74, -3.192), (-39.91, -13.3, -4.725), (-40.99, -12.22, -5.362), (-42.08, -11.14, -4.731), (-42.53, -10.69, -3.2), (-42.08, -11.13, -1.668), (-40.99, -12.21, -1.03), (-40.08, -13.68, -1.661), (-39.58, -14.07, -3.191), (-40.08, -13.69, -4.724), (-41.3, -12.76, -5.361), (-42.51, -11.82, -4.729), (-43.02, -11.43, -3.198), (-42.51, -11.81, -1.666), (-41.3, -12.74, -1.029), (-40.1, -14.23, -1.659), (-39.54, -14.54, -3.19), (-40.1, -14.24, -4.722), (-41.45, -13.52, -5.358), (-42.8, -12.79, -4.726), (-43.36, -12.49, -3.195), (-42.8, -12.79, -1.663), (-41.45, -13.51, -1.026), (-40.09, -14.72, -1.658), (-39.49, -14.94, -3.189), (-40.09, -14.73, -4.721), (-41.53, -14.21, -5.356), (-42.97, -13.69, -4.723), (-43.57, -13.47, -3.192), (-42.97, -13.68, -1.66), (-41.53, -14.2, -1.024), (-40.09, -14.95, -1.657), (-39.46, -15.05, -3.188), (-40.09, -14.96, -4.72), (-41.61, -14.75, -5.355), (-43.12, -14.52, -4.721), (-43.75, -14.43, -3.189), (-43.12, -14.52, -1.657), (-41.6, -14.73, -1.023), (-40.15, -15.32, -1.656), (-39.52, -15.31, -3.188), (-40.15, -15.33, -4.719), (-41.68, -15.36, -5.353), (-43.21, -15.38, -4.718), (-43.85, -15.39, -3.186), (-43.21, -15.38, -1.655), (-41.68, -15.35, -1.021), (-40.15, -21.65, -1.637), (-39.52, -21.64, -3.169), (-40.15, -21.65, -4.7), (-41.68, -21.68, -5.334), (-43.21, -21.71, -4.699), (-43.85, -21.72, -3.168), (-43.21, -21.7, -1.636), (-41.68, -21.67, -1.002), (-23.25, 7.561, -2.962), (-23.07, 7.561, -3.405), (-23.25, 7.558, -3.848), (-23.69, 7.554, -4.031), (-24.14, 7.551, -3.847), (-24.32, 7.551, -3.405), (-24.14, 7.553, -2.962), (-23.69, 7.558, -2.779), (-23.25, 7.975, -3.056), (-23.07, 8.134, -3.469), (-23.25, 8.291, -3.882), (-23.69, 8.353, -4.055), (-24.14, 8.284, -3.885), (-24.32, 8.125, -3.472), (-24.14, 7.968, -3.058), (-23.69, 7.906, -2.885), (-23.25, 8.146, -3.032), (-23.07, 8.515, -3.276), (-23.25, 8.883, -3.522), (-23.69, 9.034, -3.626), (-24.14, 8.88, -3.528), (-24.32, 8.51, -3.284), (-24.14, 8.142, -3.038), (-23.69, 7.991, -2.934), (-23.25, 8.071, -2.778), (-23.07, 8.514, -2.765), (-23.25, 8.957, -2.755), (-23.69, 9.14, -2.754), (-24.13, 8.957, -2.762), (-24.32, 8.515, -2.775), (-24.14, 8.072, -2.785), (-23.69, 7.888, -2.786), (-23.25, 8.113, 11.44), (-23.06, 8.556, 11.46), (-23.25, 8.998, 11.47), (-23.69, 9.182, 11.47), (-24.13, 8.999, 11.46), (-24.32, 8.556, 11.45), (-24.13, 8.114, 11.44), (-23.69, 7.93, 11.43), (-13.42, 7.971, 2.964), (-13.11, 7.972, 3.092), (-13.55, 7.97, 2.655), (-13.42, 7.97, 2.346), (-13.11, 7.969, 2.218), (-12.81, 7.969, 2.346), (-12.68, 7.97, 2.655), (-12.81, 7.971, 2.964), (-13.42, 8.355, 2.959), (-13.11, 8.334, 3.085), (-13.55, 8.407, 2.654), (-13.42, 8.459, 2.35), (-13.11, 8.481, 2.223), (-12.81, 8.459, 2.349), (-12.68, 8.407, 2.654), (-12.81, 8.355, 2.959), (-13.35, 8.502, 3.058), (-13.04, 8.412, 3.148), (-13.48, 8.721, 2.84), (-13.35, 8.94, 2.622), (-13.04, 9.03, 2.531), (-12.73, 8.939, 2.621), (-12.6, 8.721, 2.84), (-12.73, 8.502, 3.058), (-13.35, 8.624, 3.151), (-13.04, 8.508, 3.204), (-13.48, 8.906, 3.024), (-13.35, 9.187, 2.896), (-13.04, 9.304, 2.844), (-12.73, 9.187, 2.896), (-12.6, 8.906, 3.024), (-12.73, 8.624, 3.151), (-13.35, 8.598, 3.248), (-13.04, 8.47, 3.248), (-13.48, 8.907, 3.245), (-13.35, 9.216, 3.243), (-13.04, 9.343, 3.242), (-12.73, 9.215, 3.243), (-12.6, 8.906, 3.245), (-12.73, 8.597, 3.247), (-13.35, 8.622, 11.62), (-13.04, 8.494, 11.63), (-13.48, 8.931, 11.62), (-13.35, 9.24, 11.62), (-13.04, 9.368, 11.62), (-12.73, 9.24, 11.62), (-12.6, 8.931, 11.62), (-12.73, 8.622, 11.62), (0.7787, 13.25, -3.993), (0.5146, 13.47, -4.533), (-0.08332, 13.56, -4.741), (-0.6648, 13.46, -4.492), (-0.8893, 13.25, -3.935), (-0.6252, 13.04, -3.394), (-0.02726, 12.95, -3.187), (0.5543, 13.04, -3.435), (0.7789, 13.6, -3.77), (0.5148, 13.95, -4.228), (-0.08307, 14.1, -4.402), (-0.6646, 13.94, -4.19), (-0.8891, 13.57, -3.716), (-0.6251, 13.22, -3.258), (-0.0272, 13.07, -3.084), (0.5543, 13.23, -3.296), (0.7791, 13.83, -3.247), (0.5151, 14.35, -3.503), (-0.08274, 14.56, -3.597), (-0.6643, 14.32, -3.475), (-0.889, 13.79, -3.208), (-0.625, 13.26, -2.952), (-0.02715, 13.06, -2.857), (0.5544, 13.29, -2.979), (0.7792, 13.98, -2.871), (0.5153, 14.56, -2.96), (-0.08253, 14.78, -2.989), (-0.6641, 14.52, -2.943), (-0.8888, 13.93, -2.847), (-0.625, 13.36, -2.758), (-0.0271, 13.13, -2.728), (0.5545, 13.39, -2.775), (0.7793, 14.06, -2.571), (0.5154, 14.64, -2.569), (-0.0824, 14.87, -2.563), (-0.664, 14.6, -2.558), (-0.8887, 14.0, -2.556), (-0.6249, 13.42, -2.559), (-0.02704, 13.2, -2.564), (0.5546, 13.46, -2.57), (0.7827, 14.1, 12.0), (0.5189, 14.68, 12.01), (-0.07894, 14.91, 12.01), (-0.6606, 14.64, 12.02), (-0.8853, 14.05, 12.02), (-0.6214, 13.46, 12.02), (-0.02358, 13.24, 12.01), (0.558, 13.5, 12.01)], [], [(7, 6, 10, 8), (6, 5, 11, 10), (15, 9, 17, 16), (14, 15, 16, 18), (13, 14, 18, 19), (12, 13, 19, 20), (11, 12, 20, 21), (10, 11, 21, 22), (8, 10, 22, 23), (8, 9, 17, 23), (23, 17, 25, 24), (23, 22, 26, 24), (22, 21, 27, 26), (21, 20, 28, 27), (20, 19, 29, 28), (19, 18, 30, 29), (18, 16, 31, 30), (16, 17, 25, 31), (31, 25, 32, 33), (30, 31, 33, 34), (29, 30, 34, 35), (28, 29, 35, 36), (27, 28, 36, 37), (26, 27, 37, 38), (24, 26, 38, 39), (24, 25, 32, 39), (39, 32, 41, 40), (39, 38, 42, 40), (38, 37, 43, 42), (37, 36, 44, 43), (36, 35, 45, 44), (35, 34, 46, 45), (34, 33, 47, 46), (33, 32, 41, 47), (47, 41, 49, 48), (46, 47, 48, 50), (45, 46, 50, 51), (44, 45, 51, 52), (43, 44, 52, 53), (42, 43, 53, 54), (40, 42, 54, 55), (40, 41, 49, 55), (55, 49, 57, 56), (55, 54, 58, 56), (54, 53, 59, 58), (53, 52, 60, 59), (52, 51, 61, 60), (51, 50, 62, 61), (50, 48, 63, 62), (48, 49, 57, 63), (63, 57, 64, 65), (62, 63, 65, 66), (61, 62, 66, 67), (60, 61, 67, 68), (59, 60, 68, 69), (58, 59, 69, 70), (56, 58, 70, 71), (56, 57, 64, 71), (71, 64, 72, 73), (71, 70, 74, 73), (70, 69, 75, 74), (69, 68, 76, 75), (68, 67, 77, 76), (67, 66, 78, 77), (66, 65, 79, 78), (65, 64, 72, 79), (79, 72, 81, 80), (78, 79, 80, 82), (77, 78, 82, 83), (76, 77, 83, 84), (75, 76, 84, 85), (74, 75, 85, 86), (73, 74, 86, 87), (73, 72, 81, 87), (95, 90, 97, 96), (95, 94, 98, 96), (93, 92, 101, 100), (92, 91, 102, 101), (103, 97, 104, 105), (102, 103, 105, 106), (101, 102, 106, 107), (100, 101, 107, 108), (99, 100, 108, 109), (98, 99, 109, 110), (96, 98, 110, 111), (96, 97, 104, 111), (111, 104, 112, 113), (111, 110, 114, 113), (110, 109, 115, 114), (109, 108, 116, 115), (108, 107, 117, 116), (107, 106, 118, 117), (106, 105, 119, 118), (105, 104, 112, 119), (119, 112, 120, 121), (118, 119, 121, 122), (117, 118, 122, 123), (116, 117, 123, 124), (115, 116, 124, 125), (114, 115, 125, 126), (113, 114, 126, 127), (113, 112, 120, 127), (127, 120, 128, 129), (127, 126, 130, 129), (126, 125, 131, 130), (125, 124, 132, 131), (124, 123, 133, 132), (123, 122, 134, 133), (122, 121, 135, 134), (121, 120, 128, 135), (135, 128, 136, 137), (134, 135, 137, 138), (133, 134, 138, 139), (132, 133, 139, 140), (131, 132, 140, 141), (130, 131, 141, 142), (129, 130, 142, 143), (129, 128, 136, 143), (143, 136, 145, 144), (143, 142, 146, 144), (142, 141, 147, 146), (141, 140, 148, 147), (140, 139, 149, 148), (139, 138, 150, 149), (138, 137, 151, 150), (137, 136, 145, 151), (151, 145, 153, 152), (150, 151, 152, 154), (149, 150, 154, 155), (148, 149, 155, 156), (147, 148, 156, 157), (146, 147, 157, 158), (144, 146, 158, 159), (144, 145, 153, 159), (159, 153, 161, 160), (159, 158, 162, 160), (158, 157, 163, 162), (157, 156, 164, 163), (156, 155, 165, 164), (155, 154, 166, 165), (154, 152, 167, 166), (152, 153, 161, 167), (167, 161, 169, 168), (166, 167, 168, 170), (165, 166, 170, 171), (164, 165, 171, 172), (163, 164, 172, 173), (162, 163, 173, 174), (160, 162, 174, 175), (160, 161, 169, 175), (175, 169, 176, 177), (175, 174, 178, 177), (174, 173, 179, 178), (173, 172, 180, 179), (172, 171, 181, 180), (171, 170, 182, 181), (170, 168, 183, 182), (168, 169, 176, 183), (183, 176, 184, 185), (182, 183, 185, 186), (181, 182, 186, 187), (180, 181, 187, 188), (179, 180, 188, 189), (178, 179, 189, 190), (177, 178, 190, 191), (177, 176, 184, 191), (191, 184, 193, 192), (191, 190, 194, 192), (190, 189, 195, 194), (189, 188, 196, 195), (188, 187, 197, 196), (187, 186, 198, 197), (186, 185, 199, 198), (185, 184, 193, 199), (199, 193, 200, 201), (198, 199, 201, 202), (197, 198, 202, 203), (196, 197, 203, 204), (195, 196, 204, 205), (194, 195, 205, 206), (192, 194, 206, 207), (192, 193, 200, 207), (207, 200, 209, 208), (207, 206, 210, 208), (206, 205, 211, 210), (205, 204, 212, 211), (204, 203, 213, 212), (203, 202, 214, 213), (202, 201, 215, 214), (201, 200, 209, 215), (215, 209, 217, 216), (214, 215, 216, 218), (213, 214, 218, 219), (212, 213, 219, 220), (211, 212, 220, 221), (210, 211, 221, 222), (208, 210, 222, 223), (208, 209, 217, 223), (223, 225, 224, 217), (223, 222, 226, 225), (222, 221, 227, 226), (221, 220, 228, 227), (220, 219, 229, 228), (219, 218, 230, 229), (218, 216, 231, 230), (216, 217, 224, 231), (239, 238, 245, 244), (247, 241, 249, 248), (246, 247, 248, 250), (245, 246, 250, 251), (244, 245, 251, 252), (243, 244, 252, 253), (242, 243, 253, 254), (240, 242, 254, 255), (240, 241, 249, 255), (255, 249, 257, 256), (255, 254, 258, 256), (254, 253, 259, 258), (253, 252, 260, 259), (252, 251, 261, 260), (251, 250, 262, 261), (250, 248, 263, 262), (248, 249, 257, 263), (263, 257, 264, 265), (262, 263, 265, 266), (261, 262, 266, 267), (260, 261, 267, 268), (259, 260, 268, 269), (258, 259, 269, 270), (256, 258, 270, 271), (256, 257, 264, 271), (271, 264, 273, 272), (271, 270, 274, 272), (270, 269, 275, 274), (269, 268, 276, 275), (268, 267, 277, 276), (267, 266, 278, 277), (266, 265, 279, 278), (265, 264, 273, 279), (279, 273, 281, 280), (278, 279, 280, 282), (277, 278, 282, 283), (276, 277, 283, 284), (275, 276, 284, 285), (274, 275, 285, 286), (272, 274, 286, 287), (272, 273, 281, 287), (287, 281, 289, 288), (287, 286, 290, 288), (286, 285, 291, 290), (285, 284, 292, 291), (284, 283, 293, 292), (283, 282, 294, 293), (282, 280, 295, 294), (280, 281, 289, 295), (295, 289, 296, 297), (294, 295, 297, 298), (293, 294, 298, 299), (292, 293, 299, 300), (291, 292, 300, 301), (290, 291, 301, 302), (288, 290, 302, 303), (288, 289, 296, 303), (303, 296, 304, 305), (303, 302, 306, 305), (302, 301, 307, 306), (301, 300, 308, 307), (300, 299, 309, 308), (299, 298, 310, 309), (298, 297, 311, 310), (297, 296, 304, 311), (311, 304, 313, 312), (310, 311, 312, 314), (309, 310, 314, 315), (308, 309, 315, 316), (307, 308, 316, 317), (306, 307, 317, 318), (305, 306, 318, 319), (305, 304, 313, 319), (319, 313, 321, 320), (327, 326, 331, 330), (326, 325, 332, 331), (325, 324, 333, 332), (324, 323, 334, 333), (323, 322, 335, 334), (335, 329, 336, 337), (334, 335, 337, 338), (333, 334, 338, 339), (332, 333, 339, 340), (331, 332, 340, 341), (330, 331, 341, 342), (328, 330, 342, 343), (328, 329, 336, 343), (343, 336, 344, 345), (343, 342, 346, 345), (342, 341, 347, 346), (341, 340, 348, 347), (340, 339, 349, 348), (339, 338, 350, 349), (338, 337, 351, 350), (337, 336, 344, 351), (351, 344, 352, 353), (350, 351, 353, 354), (349, 350, 354, 355), (348, 349, 355, 356), (347, 348, 356, 357), (346, 347, 357, 358), (345, 346, 358, 359), (345, 344, 352, 359), (359, 352, 360, 361), (359, 358, 362, 361), (358, 357, 363, 362), (357, 356, 364, 363), (356, 355, 365, 364), (355, 354, 366, 365), (354, 353, 367, 366), (353, 352, 360, 367), (367, 360, 368, 369), (366, 367, 369, 370), (365, 366, 370, 371), (364, 365, 371, 372), (363, 364, 372, 373), (362, 363, 373, 374), (361, 362, 374, 375), (361, 360, 368, 375), (375, 368, 377, 376), (375, 374, 378, 376), (374, 373, 379, 378), (373, 372, 380, 379), (372, 371, 381, 380), (371, 370, 382, 381), (370, 369, 383, 382), (369, 368, 377, 383), (383, 377, 385, 384), (382, 383, 384, 386), (381, 382, 386, 387), (380, 381, 387, 388), (379, 380, 388, 389), (378, 379, 389, 390), (376, 378, 390, 391), (376, 377, 385, 391), (391, 385, 393, 392), (391, 390, 394, 392), (390, 389, 395, 394), (389, 388, 396, 395), (388, 387, 397, 396), (387, 386, 398, 397), (386, 384, 399, 398), (384, 385, 393, 399), (399, 393, 401, 400), (398, 399, 400, 402), (397, 398, 402, 403), (396, 397, 403, 404), (395, 396, 404, 405), (394, 395, 405, 406), (392, 394, 406, 407), (392, 393, 401, 407), (407, 401, 408, 409), (407, 406, 410, 409), (406, 405, 411, 410), (405, 404, 412, 411), (404, 403, 413, 412), (403, 402, 414, 413), (402, 400, 415, 414), (400, 401, 408, 415), (415, 408, 416, 417), (414, 415, 417, 418), (413, 414, 418, 419), (412, 413, 419, 420), (411, 412, 420, 421), (410, 411, 421, 422), (409, 410, 422, 423), (409, 408, 416, 423), (423, 416, 425, 424), (423, 422, 426, 424), (422, 421, 427, 426), (421, 420, 428, 427), (420, 419, 429, 428), (419, 418, 430, 429), (418, 417, 431, 430), (417, 416, 425, 431), (431, 425, 432, 433), (430, 431, 433, 434), (429, 430, 434, 435), (428, 429, 435, 436), (427, 428, 436, 437), (426, 427, 437, 438), (424, 426, 438, 439), (424, 425, 432, 439), (439, 432, 441, 440), (439, 438, 442, 440), (438, 437, 443, 442), (437, 436, 444, 443), (436, 435, 445, 444), (435, 434, 446, 445), (434, 433, 447, 446), (433, 432, 441, 447), (447, 441, 449, 448), (446, 447, 448, 450), (445, 446, 450, 451), (444, 445, 451, 452), (443, 444, 452, 453), (442, 443, 453, 454), (440, 442, 454, 455), (440, 441, 449, 455), (455, 449, 456, 457), (455, 454, 458, 457), (454, 453, 459, 458), (453, 452, 460, 459), (452, 451, 461, 460), (451, 450, 462, 461), (450, 448, 463, 462), (448, 449, 456, 463), (470, 471, 472, 474), (487, 480, 488, 489), (487, 486, 490, 489), (486, 485, 491, 490), (485, 484, 492, 491), (484, 483, 493, 492), (483, 482, 494, 493), (482, 481, 495, 494), (481, 480, 488, 495), (495, 488, 496, 497), (494, 495, 497, 498), (493, 494, 498, 499), (492, 493, 499, 500), (491, 492, 500, 501), (490, 491, 501, 502), (489, 490, 502, 503), (489, 488, 496, 503), (511, 504, 512, 513), (511, 510, 514, 513), (510, 509, 515, 514), (509, 508, 516, 515), (508, 507, 517, 516), (507, 506, 518, 517), (506, 505, 519, 518), (505, 504, 512, 519), (519, 512, 521, 520), (518, 519, 520, 522), (517, 518, 522, 523), (516, 517, 523, 524), (515, 516, 524, 525), (514, 515, 525, 526), (513, 514, 526, 527), (513, 512, 521, 527), (527, 521, 529, 528), (527, 526, 530, 528), (526, 525, 531, 530), (525, 524, 532, 531), (524, 523, 533, 532), (523, 522, 534, 533), (522, 520, 535, 534), (520, 521, 529, 535), (535, 529, 537, 536), (534, 535, 536, 538), (533, 534, 538, 539), (532, 533, 539, 540), (531, 532, 540, 541), (530, 531, 541, 542), (528, 530, 542, 543), (528, 529, 537, 543), (543, 537, 544, 545), (543, 542, 546, 545), (542, 541, 547, 546), (541, 540, 548, 547), (540, 539, 549, 548), (539, 538, 550, 549), (538, 536, 551, 550), (536, 537, 544, 551), (559, 558, 561, 560), (558, 557, 562, 561), (555, 554, 564, 563), (554, 553, 565, 564), (564, 565, 567, 568), (563, 564, 568, 569), (561, 562, 571, 572), (560, 561, 572, 573), (566, 573, 574, 575), (573, 572, 576, 574), (572, 571, 577, 576), (571, 570, 578, 577), (570, 569, 579, 578), (569, 568, 580, 579), (568, 567, 581, 580), (567, 566, 575, 581), (581, 575, 583, 582), (580, 581, 582, 584), (579, 580, 584, 585), (578, 579, 585, 586), (577, 578, 586, 587), (576, 577, 587, 588), (574, 576, 588, 589), (575, 574, 589, 583), (583, 589, 590, 591), (589, 588, 592, 590), (588, 587, 593, 592), (587, 586, 594, 593), (586, 585, 595, 594), (585, 584, 596, 595), (584, 582, 597, 596), (582, 583, 591, 597), (597, 591, 598, 599), (596, 597, 599, 600), (595, 596, 600, 601), (594, 595, 601, 602), (593, 594, 602, 603), (592, 593, 603, 604), (590, 592, 604, 605), (591, 590, 605, 598), (598, 605, 607, 606), (605, 604, 608, 607), (604, 603, 609, 608), (603, 602, 610, 609), (602, 601, 611, 610), (601, 600, 612, 611), (600, 599, 613, 612), (599, 598, 606, 613), (613, 606, 615, 614), (612, 613, 614, 616), (611, 612, 616, 617), (610, 611, 617, 618), (609, 610, 618, 619), (608, 609, 619, 620), (607, 608, 620, 621), (606, 607, 621, 615), (615, 621, 623, 622), (621, 620, 624, 623), (620, 619, 625, 624), (619, 618, 626, 625), (618, 617, 627, 626), (617, 616, 628, 627), (616, 614, 629, 628), (614, 615, 622, 629), (629, 622, 631, 630), (628, 629, 630, 632), (627, 628, 632, 633), (626, 627, 633, 634), (625, 626, 634, 635), (624, 625, 635, 636), (623, 624, 636, 637), (622, 623, 637, 631), (631, 637, 639, 638), (637, 636, 640, 639), (636, 635, 641, 640), (635, 634, 642, 641), (634, 633, 643, 642), (633, 632, 644, 643), (632, 630, 645, 644), (630, 631, 638, 645), (653, 646, 654, 655), (653, 652, 656, 655), (652, 651, 657, 656), (651, 650, 658, 657), (650, 649, 659, 658), (649, 648, 660, 659), (648, 647, 661, 660), (647, 646, 654, 661), (661, 654, 662, 663), (660, 661, 663, 664), (659, 660, 664, 665), (658, 659, 665, 666), (657, 658, 666, 667), (656, 657, 667, 668), (655, 656, 668, 669), (655, 669, 662, 654), (665, 664, 672, 671), (677, 673, 678, 679), (677, 676, 680, 679), (674, 673, 678, 685), (685, 678, 687, 686), (684, 685, 686, 688), (683, 684, 688, 689), (682, 683, 689, 690), (681, 682, 690, 691), (680, 681, 691, 692), (679, 680, 692, 693), (679, 678, 687, 693), (693, 687, 695, 694), (693, 692, 696, 694), (692, 691, 697, 696), (691, 690, 698, 697), (690, 689, 699, 698), (689, 688, 700, 699), (688, 686, 701, 700), (686, 687, 695, 701), (701, 695, 703, 702), (700, 701, 702, 704), (699, 700, 704, 705), (698, 699, 705, 706), (697, 698, 706, 707), (696, 697, 707, 708), (694, 696, 708, 709), (694, 695, 703, 709), (709, 703, 710, 711), (709, 708, 712, 711), (708, 707, 713, 712), (707, 706, 714, 713), (706, 705, 715, 714), (705, 704, 716, 715), (704, 702, 717, 716), (702, 703, 710, 717), (725, 727, 726, 718), (725, 724, 728, 727), (724, 723, 729, 728), (723, 722, 730, 729), (722, 721, 731, 730), (721, 720, 732, 731), (720, 719, 733, 732), (719, 718, 726, 733), (733, 726, 734, 735), (732, 733, 735, 736), (731, 732, 736, 737), (730, 731, 737, 738), (729, 730, 738, 739), (728, 729, 739, 740), (727, 728, 740, 741), (727, 741, 734, 726), (741, 743, 742, 734), (749, 748, 753, 752), (757, 750, 759, 758), (756, 757, 758, 760), (755, 756, 760, 761), (754, 755, 761, 762), (753, 754, 762, 763), (752, 753, 763, 764), (751, 752, 764, 765), (751, 750, 759, 765), (765, 759, 767, 766), (765, 764, 768, 766), (764, 763, 769, 768), (763, 762, 770, 769), (762, 761, 771, 770), (761, 760, 772, 771), (760, 758, 773, 772), (758, 759, 767, 773), (773, 767, 775, 774), (772, 773, 774, 776), (771, 772, 776, 777), (770, 771, 777, 778), (769, 770, 778, 779), (768, 769, 779, 780), (766, 768, 780, 781), (766, 767, 775, 781), (781, 775, 782, 783), (781, 780, 784, 783), (780, 779, 785, 784), (779, 778, 786, 785), (778, 777, 787, 786), (777, 776, 788, 787), (776, 774, 789, 788), (774, 775, 782, 789), (796, 797, 800, 801), (805, 806, 807, 798), (813, 812, 816, 815), (812, 811, 817, 816), (811, 810, 818, 817), (810, 809, 819, 818), (809, 808, 820, 819), (820, 821, 822, 823), (819, 820, 823, 824), (818, 819, 824, 825), (817, 818, 825, 826), (816, 817, 826, 827), (815, 816, 827, 828), (814, 815, 828, 829), (814, 829, 822, 821), (829, 830, 837, 822), (829, 828, 831, 830), (828, 827, 832, 831), (827, 826, 833, 832), (826, 825, 834, 833), (825, 824, 835, 834), (824, 823, 836, 835), (823, 822, 837, 836), (836, 837, 838, 839), (835, 836, 839, 840), (834, 835, 840, 841), (833, 834, 841, 842), (832, 833, 842, 843), (831, 832, 843, 844), (830, 831, 844, 845), (830, 845, 838, 837), (845, 846, 853, 838), (845, 844, 847, 846), (844, 843, 848, 847), (843, 842, 849, 848), (842, 841, 850, 849), (841, 840, 851, 850), (840, 839, 852, 851), (839, 838, 853, 852), (852, 853, 854, 855), (851, 852, 855, 856), (850, 851, 856, 857), (849, 850, 857, 858), (848, 849, 858, 859), (847, 848, 859, 860), (846, 847, 860, 861), (846, 861, 854, 853), (861, 862, 869, 854), (861, 860, 863, 862), (860, 859, 864, 863), (859, 858, 865, 864), (858, 857, 866, 865), (857, 856, 867, 866), (856, 855, 868, 867), (855, 854, 869, 868), (868, 869, 870, 871), (867, 868, 871, 872), (866, 867, 872, 873), (865, 866, 873, 874), (864, 865, 874, 875), (863, 864, 875, 876), (862, 863, 876, 877), (862, 877, 870, 869), (877, 878, 885, 870), (877, 876, 879, 878), (876, 875, 880, 879), (875, 874, 881, 880), (874, 873, 882, 881), (873, 872, 883, 882), (872, 871, 884, 883), (871, 870, 885, 884), (883, 884, 886, 887), (882, 883, 887, 888), (879, 880, 889, 890), (878, 879, 890, 891), (891, 890, 893, 892), (890, 889, 894, 893), (888, 887, 897, 896), (887, 886, 898, 897), (898, 899, 900, 901), (897, 898, 901, 902), (896, 897, 902, 903), (895, 896, 903, 904), (894, 895, 904, 905), (893, 894, 905, 906), (892, 893, 906, 907), (892, 899, 900, 907), (907, 900, 914, 908), (907, 906, 909, 908), (906, 905, 910, 909), (903, 902, 912, 911), (902, 901, 913, 912), (901, 900, 914, 913), (912, 913, 915, 916), (911, 912, 916, 917), (909, 910, 919, 920), (908, 909, 920, 921), (921, 920, 923, 922), (920, 919, 924, 923), (919, 918, 925, 924), (918, 917, 926, 925), (917, 916, 927, 926), (916, 915, 928, 927), (928, 929, 930, 931), (927, 928, 931, 932), (926, 927, 932, 933), (925, 926, 933, 934), (924, 925, 934, 935), (923, 924, 935, 936), (922, 923, 936, 937), (922, 929, 930, 937), (937, 930, 945, 938), (937, 936, 939, 938), (936, 935, 940, 939), (935, 934, 941, 940), (934, 933, 942, 941), (933, 932, 943, 942), (932, 931, 944, 943), (931, 930, 945, 944), (951, 946, 954, 952), (956, 960, 959, 957), (963, 958, 969, 964), (963, 962, 965, 964), (962, 965, 966, 961), (961, 966, 967, 960), (960, 967, 968, 959), (959, 968, 969, 958), (968, 971, 970, 969), (967, 972, 971, 968), (966, 973, 972, 967), (965, 974, 973, 966), (964, 975, 974, 965), (964, 969, 970, 975), (975, 970, 981, 976), (975, 974, 977, 976), (974, 977, 978, 973), (973, 978, 979, 972), (972, 979, 980, 971), (971, 980, 981, 970), (986, 988, 989, 985), (992, 996, 995, 993), (999, 994, 1005, 1000), (999, 998, 1001, 1000), (998, 1001, 1002, 997), (997, 1002, 1003, 996), (996, 1003, 1004, 995), (995, 1004, 1005, 994), (1004, 1007, 1006, 1005), (1003, 1008, 1007, 1004), (1002, 1009, 1008, 1003), (1001, 1010, 1009, 1002), (1000, 1001, 1010, 1011), (1000, 1005, 1006, 1011), (1011, 1006, 1017, 1012), (1011, 1010, 1013, 1012), (1010, 1013, 1014, 1009), (1009, 1014, 1015, 1008), (1008, 1015, 1016, 1007), (1007, 1016, 1017, 1006), (1028, 1031, 1030, 1029), (1035, 1030, 1041, 1036), (1035, 1034, 1037, 1036), (1034, 1037, 1038, 1033), (1033, 1038, 1039, 1032), (1032, 1039, 1040, 1031), (1031, 1040, 1041, 1030), (1040, 1043, 1042, 1041), (1039, 1044, 1043, 1040), (1038, 1045, 1044, 1039), (1037, 1046, 1045, 1038), (1036, 1037, 1046, 1047), (1036, 1041, 1042, 1047), (1047, 1042, 1053, 1048), (1047, 1046, 1049, 1048), (1046, 1049, 1050, 1045), (1045, 1050, 1051, 1044), (1044, 1051, 1052, 1043), (1043, 1052, 1053, 1042), (1061, 1054, 1069, 1062), (1061, 1060, 1063, 1062), (1060, 1063, 1064, 1059), (1059, 1064, 1065, 1058), (1058, 1065, 1066, 1057), (1057, 1066, 1067, 1056), (1056, 1055, 1068, 1067), (1055, 1054, 1069, 1068), (1054, 1061, 1071, 1070), (1060, 1061, 1071, 1072), (1059, 1073, 1072, 1060), (1058, 1074, 1073, 1059), (1057, 1075, 1074, 1058), (1056, 1076, 1075, 1057), (1055, 1077, 1076, 1056), (1054, 1070, 1077, 1055), (1070, 1078, 1079, 1077), (1077, 1079, 1080, 1076), (1076, 1080, 1081, 1075), (1075, 1081, 1082, 1074), (1074, 1082, 1083, 1073), (1073, 1083, 1084, 1072), (1072, 1071, 1085, 1084), (1070, 1071, 1085, 1078), (1078, 1085, 1087, 1086), (1084, 1085, 1087, 1088), (1083, 1089, 1088, 1084), (1082, 1090, 1089, 1083), (1081, 1091, 1090, 1082), (1080, 1092, 1091, 1081), (1079, 1093, 1092, 1080), (1078, 1086, 1093, 1079), (1086, 1094, 1095, 1093), (1093, 1095, 1096, 1092), (1092, 1096, 1097, 1091), (1091, 1097, 1098, 1090), (1090, 1098, 1099, 1089), (1089, 1099, 1100, 1088), (1088, 1087, 1101, 1100), (1086, 1087, 1101, 1094), (1094, 1101, 1103, 1102), (1100, 1101, 1103, 1104), (1099, 1100, 1104, 1105), (1098, 1106, 1105, 1099), (1097, 1107, 1106, 1098), (1096, 1108, 1107, 1097), (1095, 1109, 1108, 1096), (1094, 1102, 1109, 1095), (1102, 1111, 1110, 1109), (1109, 1110, 1112, 1108), (1108, 1112, 1113, 1107), (1107, 1113, 1114, 1106), (1106, 1114, 1115, 1105), (1105, 1104, 1116, 1115), (1104, 1103, 1117, 1116), (1102, 1103, 1117, 1111), (1111, 1117, 1119, 1118), (1116, 1117, 1119, 1120), (1115, 1116, 1120, 1121), (1114, 1122, 1121, 1115), (1113, 1123, 1122, 1114), (1112, 1124, 1123, 1113), (1110, 1125, 1124, 1112), (1111, 1118, 1125, 1110), (1118, 1126, 1127, 1125), (1125, 1127, 1128, 1124), (1124, 1128, 1129, 1123), (1123, 1129, 1130, 1122), (1122, 1130, 1131, 1121), (1121, 1120, 1132, 1131), (1120, 1119, 1133, 1132), (1118, 1119, 1133, 1126), (1126, 1133, 1135, 1134), (1132, 1133, 1135, 1136), (1131, 1132, 1136, 1137), (1130, 1138, 1137, 1131), (1129, 1139, 1138, 1130), (1128, 1140, 1139, 1129), (1127, 1141, 1140, 1128), (1126, 1134, 1141, 1127), (1134, 1142, 1143, 1141), (1141, 1143, 1144, 1140), (1140, 1144, 1145, 1139), (1139, 1145, 1146, 1138), (1138, 1146, 1147, 1137), (1137, 1136, 1148, 1147), (1136, 1135, 1149, 1148), (1134, 1135, 1149, 1142), (7, 2, 9, 8), (5, 3, 12, 11), (3, 1, 13, 12), (1, 4, 14, 13), (4, 0, 15, 14), (0, 2, 9, 15), (87, 81, 90, 95), (87, 86, 94, 95), (86, 85, 88, 94), (85, 84, 93, 88), (84, 83, 92, 93), (83, 82, 91, 92), (82, 80, 89, 91), (80, 81, 90, 89), (94, 88, 99, 98), (88, 93, 100, 99), (91, 89, 103, 102), (89, 90, 97, 103), (234, 235, 241, 240), (234, 236, 242, 240), (236, 237, 243, 242), (237, 239, 244, 243), (238, 233, 246, 245), (233, 232, 247, 246), (232, 235, 241, 247), (319, 318, 327, 320), (318, 317, 326, 327), (317, 316, 325, 326), (316, 315, 324, 325), (315, 314, 323, 324), (314, 312, 322, 323), (312, 313, 321, 322), (320, 321, 329, 328), (320, 327, 330, 328), (322, 321, 329, 335), (471, 464, 473, 472), (465, 470, 474, 475), (465, 475, 476, 469), (469, 476, 477, 466), (468, 466, 477, 478), (468, 478, 479, 467), (464, 467, 479, 473), (503, 496, 504, 511), (503, 502, 510, 511), (502, 501, 509, 510), (501, 500, 508, 509), (500, 499, 507, 508), (499, 498, 506, 507), (498, 497, 505, 506), (497, 496, 504, 505), (552, 559, 560, 566), (557, 556, 570, 562), (556, 555, 563, 570), (553, 552, 566, 565), (565, 566, 567), (570, 563, 569), (562, 570, 571), (566, 560, 573), (669, 677, 673, 662), (669, 668, 676, 677), (668, 667, 670, 676), (667, 666, 675, 670), (666, 665, 671, 675), (664, 663, 674, 672), (663, 662, 673, 674), (676, 670, 681, 680), (670, 675, 682, 681), (675, 671, 683, 682), (671, 672, 684, 683), (672, 674, 685, 684), (741, 740, 749, 743), (740, 739, 748, 749), (739, 738, 744, 748), (738, 737, 747, 744), (737, 736, 745, 747), (736, 735, 746, 745), (735, 734, 742, 746), (743, 742, 750, 751), (743, 749, 752, 751), (748, 744, 754, 753), (744, 747, 755, 754), (747, 745, 756, 755), (745, 746, 757, 756), (746, 742, 750, 757), (791, 790, 798, 799), (797, 791, 799, 800), (792, 796, 801, 802), (793, 792, 802, 803), (794, 793, 803, 804), (795, 794, 804, 805), (795, 790, 798, 805), (805, 804, 813, 806), (804, 803, 812, 813), (803, 802, 811, 812), (802, 801, 810, 811), (801, 800, 809, 810), (800, 799, 808, 809), (799, 798, 807, 808), (806, 814, 821, 807), (806, 813, 815, 814), (808, 807, 821, 820), (884, 885, 899, 886), (881, 882, 888, 895), (880, 881, 895, 889), (878, 885, 899, 891), (891, 899, 892), (889, 895, 894), (895, 888, 896), (886, 899, 898), (905, 904, 918, 910), (904, 903, 911, 918), (913, 914, 915), (918, 911, 917), (910, 918, 919), (908, 914, 921), (921, 914, 929, 922), (915, 914, 929, 928), (951, 950, 955, 952), (950, 955, 953, 949), (949, 953, 956, 948), (948, 956, 957, 947), (947, 957, 954, 946), (957, 959, 958, 954), (953, 961, 960, 956), (955, 962, 961, 953), (952, 955, 962, 963), (952, 954, 958, 963), (987, 982, 990, 991), (987, 986, 988, 991), (985, 989, 992, 984), (984, 992, 993, 983), (983, 993, 990, 982), (993, 995, 994, 990), (989, 997, 996, 992), (988, 998, 997, 989), (991, 988, 998, 999), (991, 990, 994, 999), (1023, 1018, 1029, 1024), (1023, 1022, 1026, 1024), (1022, 1026, 1027, 1021), (1021, 1027, 1025, 1020), (1020, 1025, 1028, 1019), (1019, 1028, 1029, 1018), (1025, 1032, 1031, 1028), (1027, 1033, 1032, 1025), (1026, 1034, 1033, 1027), (1024, 1026, 1034, 1035), (1024, 1029, 1030, 1035), (1065, 1153, 1154, 1066), (1063, 1064, 1152, 1151), (1066, 1154, 1155, 1067), (1068, 1069, 1157, 1156), (1064, 1152, 1153, 1065), (1062, 1069, 1157, 1150), (1062, 1063, 1151, 1150), (1067, 1068, 1156, 1155), (1151, 1159, 1160, 1152), (1154, 1162, 1163, 1155), (1150, 1151, 1159, 1158), (1153, 1161, 1162, 1154), (1156, 1157, 1165, 1164), (1150, 1157, 1165, 1158), (1152, 1160, 1161, 1153), (1155, 1156, 1164, 1163), (1160, 1168, 1169, 1161), (1163, 1164, 1172, 1171), (1159, 1160, 1168, 1167), (1162, 1170, 1171, 1163), (1158, 1159, 1167, 1166), (1161, 1169, 1170, 1162), (1164, 1165, 1173, 1172), (1158, 1165, 1173, 1166), (1169, 1177, 1178, 1170), (1172, 1173, 1181, 1180), (1166, 1173, 1181, 1174), (1168, 1176, 1177, 1169), (1171, 1179, 1180, 1172), (1167, 1175, 1176, 1168), (1170, 1178, 1179, 1171), (1166, 1167, 1175, 1174), (1174, 1175, 1183, 1182), (1177, 1185, 1186, 1178), (1180, 1181, 1189, 1188), (1174, 1181, 1189, 1182), (1176, 1184, 1185, 1177), (1179, 1187, 1188, 1180), (1175, 1183, 1184, 1176), (1178, 1186, 1187, 1179), (1183, 1191, 1192, 1184), (1186, 1194, 1195, 1187), (1182, 1183, 1191, 1190), (1185, 1193, 1194, 1186), (1188, 1189, 1197, 1196), (1182, 1189, 1197, 1190), (1184, 1192, 1193, 1185), (1187, 1195, 1196, 1188), (1192, 1200, 1201, 1193), (1195, 1203, 1204, 1196), (1191, 1199, 1200, 1192), (1194, 1202, 1203, 1195), (1190, 1191, 1199, 1198), (1193, 1201, 1202, 1194), (1196, 1197, 1205, 1204), (1190, 1197, 1205, 1198), (1201, 1209, 1210, 1202), (1204, 1205, 1213, 1212), (1198, 1205, 1213, 1206), (1200, 1208, 1209, 1201), (1203, 1211, 1212, 1204), (1199, 1207, 1208, 1200), (1202, 1210, 1211, 1203), (1198, 1199, 1207, 1206), (1210, 1218, 1219, 1211), (1206, 1207, 1215, 1214), (1209, 1217, 1218, 1210), (1212, 1213, 1221, 1220), (1206, 1213, 1221, 1214), (1208, 1216, 1217, 1209), (1211, 1219, 1220, 1212), (1207, 1215, 1216, 1208), (1219, 1227, 1228, 1220), (1215, 1223, 1224, 1216), (1218, 1226, 1227, 1219), (1214, 1215, 1223, 1222), (1217, 1225, 1226, 1218), (1220, 1221, 1229, 1228), (1214, 1221, 1229, 1222), (1216, 1224, 1225, 1217), (1228, 1229, 1237, 1236), (1222, 1229, 1237, 1230), (1224, 1232, 1233, 1225), (1227, 1235, 1236, 1228), (1223, 1231, 1232, 1224), (1226, 1234, 1235, 1227), (1222, 1223, 1231, 1230), (1225, 1233, 1234, 1226), (938, 939, 1239, 1238), (943, 944, 1244, 1243), (941, 942, 1242, 1241), (939, 940, 1240, 1239), (942, 943, 1243, 1242), (944, 945, 1245, 1244), (940, 941, 1241, 1240), (938, 945, 1245, 1238), (1239, 1240, 1248, 1247), (1242, 1243, 1251, 1250), (1238, 1239, 1247, 1246), (1241, 1242, 1250, 1249), (1244, 1245, 1253, 1252), (1238, 1245, 1253, 1246), (1240, 1241, 1249, 1248), (1243, 1244, 1252, 1251), (1248, 1249, 1257, 1256), (1251, 1252, 1260, 1259), (1247, 1248, 1256, 1255), (1250, 1251, 1259, 1258), (1246, 1247, 1255, 1254), (1249, 1250, 1258, 1257), (1252, 1253, 1261, 1260), (1246, 1253, 1261, 1254), (1257, 1258, 1266, 1265), (1260, 1261, 1269, 1268), (1254, 1261, 1269, 1262), (1256, 1257, 1265, 1264), (1259, 1260, 1268, 1267), (1255, 1256, 1264, 1263), (1258, 1259, 1267, 1266), (1254, 1255, 1263, 1262), (1266, 1267, 1275, 1274), (1262, 1263, 1271, 1270), (1265, 1266, 1274, 1273), (1268, 1269, 1277, 1276), (1262, 1269, 1277, 1270), (1264, 1265, 1273, 1272), (1267, 1268, 1276, 1275), (1263, 1264, 1272, 1271), (478, 479, 1285, 1284), (475, 476, 1282, 1281), (1283, 1284, 478, 477), (473, 479, 1285, 1279), (1280, 1281, 475, 474), (476, 477, 1283, 1282), (472, 473, 1279, 1278), (1288, 1289, 1281, 1280), (1291, 1292, 1284, 1283), (1278, 1279, 1287, 1286), (1282, 1290, 1291, 1283), (1279, 1285, 1293, 1287), (1281, 1289, 1290, 1282), (1284, 1285, 1293, 1292), (1290, 1298, 1299, 1291), (1287, 1293, 1301, 1295), (1289, 1297, 1298, 1290), (1292, 1293, 1301, 1300), (1296, 1297, 1289, 1288), (1299, 1300, 1292, 1291), (1286, 1287, 1295, 1294), (1297, 1305, 1306, 1298), (1300, 1301, 1309, 1308), (1304, 1305, 1297, 1296), (1307, 1308, 1300, 1299), (1294, 1295, 1303, 1302), (1298, 1306, 1307, 1299), (1295, 1301, 1309, 1303), (1315, 1316, 1308, 1307), (1302, 1303, 1311, 1310), (1306, 1314, 1315, 1307), (1303, 1309, 1317, 1311), (1305, 1313, 1314, 1306), (1308, 1309, 1317, 1316), (1312, 1313, 1305, 1304), (1311, 1317, 1325, 1319), (1313, 1321, 1322, 1314), (1316, 1324, 1325, 1317), (1320, 1321, 1313, 1312), (1323, 1324, 1316, 1315), (1310, 1311, 1319, 1318), (1314, 1322, 1323, 1315), (1328, 1327, 457, 458), (462, 463, 1333, 1332), (460, 461, 1331, 1330), (458, 459, 1329, 1328), (1332, 1331, 461, 462), (463, 456, 1326, 1333), (459, 460, 1330, 1329), (1326, 1327, 457, 456), (1329, 1330, 1338, 1337), (1332, 1333, 1341, 1340), (1328, 1329, 1337, 1336), (1340, 1339, 1331, 1332), (1336, 1335, 1327, 1328), (1330, 1331, 1339, 1338), (1333, 1326, 1334, 1341), (1334, 1335, 1327, 1326), (1338, 1339, 1347, 1346), (1341, 1334, 1342, 1349), (1342, 1343, 1335, 1334), (1337, 1338, 1346, 1345), (1340, 1341, 1349, 1348), (1336, 1337, 1345, 1344), (1348, 1347, 1339, 1340), (1344, 1343, 1335, 1336), (1356, 1355, 1347, 1348), (1352, 1351, 1343, 1344), (1346, 1347, 1355, 1354), (1349, 1342, 1350, 1357), (1350, 1351, 1343, 1342), (1345, 1346, 1354, 1353), (1348, 1349, 1357, 1356), (1344, 1345, 1353, 1352), (1356, 1357, 1365, 1364), (1352, 1353, 1361, 1360), (1364, 1363, 1355, 1356), (1360, 1359, 1351, 1352), (1354, 1355, 1363, 1362), (1357, 1350, 1358, 1365), (1358, 1359, 1351, 1350), (1353, 1354, 1362, 1361), (1365, 1358, 1366, 1373), (1366, 1367, 1359, 1358), (1361, 1362, 1370, 1369), (1364, 1365, 1373, 1372), (1360, 1361, 1369, 1368), (1372, 1371, 1363, 1364), (1368, 1367, 1359, 1360), (1362, 1363, 1371, 1370)])
me_circle_010.use_remesh_preserve_volume = False
me_circle_010.use_remesh_preserve_attributes = False
me_circle_010.use_mirror_vertex_groups = False
me_circle_010.update()

# ---- objects
ob_circle_010 = bpy.data.objects.new('Circle.010', me_circle_010)
ob_lamp = bpy.data.objects.new('Lamp', light_lamp)
ob_camera = bpy.data.objects.new('Camera', cam_camera)

# ---- transforms, parenting, visibility, modifiers, constraints
ob_circle_010.location = (-2.77, 0.8857, 1.77)
ob_circle_010.rotation_euler = (-1.568, -3.141, -0.0002371)
ob_circle_010.scale = (0.2581, 0.2581, 0.2581)
ob_circle_010.lineart.crease_threshold = 0.0
ob_lamp.location = (4.076, 1.005, 5.904)
ob_lamp.rotation_euler = (0.6503, 0.05522, 1.866)
ob_lamp.lock_rotations_4d = False
ob_lamp.empty_display_type = 'ARROWS'
ob_lamp.color = (0.0, 0.0, 0.0, 0.0)
ob_lamp.lineart.crease_threshold = 0.0
ob_camera.location = (7.481, -6.508, 5.344)
ob_camera.rotation_euler = (1.109, 0.01082, 0.8149)
ob_camera.lock_rotations_4d = False
ob_camera.empty_display_type = 'ARROWS'
ob_camera.color = (0.0, 0.0, 0.0, 0.0)
ob_camera.display_type = 'WIRE'
ob_camera.lineart.crease_threshold = 0.0

# ---- collection membership
col_collection_1.objects.link(ob_circle_010)
col_collection_1.objects.link(ob_lamp)
col_collection_1.objects.link(ob_camera)

# ---- scene / render settings (as saved in the file)
scene.camera = ob_camera
scene.frame_start = 1; scene.frame_end = 250; scene.frame_set(1)
scene.render.engine = 'BLENDER_EEVEE_NEXT'
scene.render.image_settings.color_mode = 'RGB'
scene.render.image_settings.compression = 90
scene.render.resolution_percentage = 50
scene.render.dither_intensity = 0.0
scene.render.bake_margin = 2
scene.render.bake_bias = 0.0
scene.cycles.use_denoising = False
scene.cycles.samples = 10
scene.cycles.sampling_pattern = 'TABULATED_SOBOL'
scene.cycles.light_sampling_threshold = 0.0
scene.cycles.use_adaptive_sampling = False
scene.cycles.use_light_tree = False
scene.cycles.blur_glossy = 0.0
scene.cycles.volume_bounces = 1
scene.cycles.pixel_filter_type = 'GAUSSIAN'
scene.cycles.sample_clamp_indirect = 0.0
scene.view_settings.view_transform = 'Standard'
bpy.context.view_layer.update()
